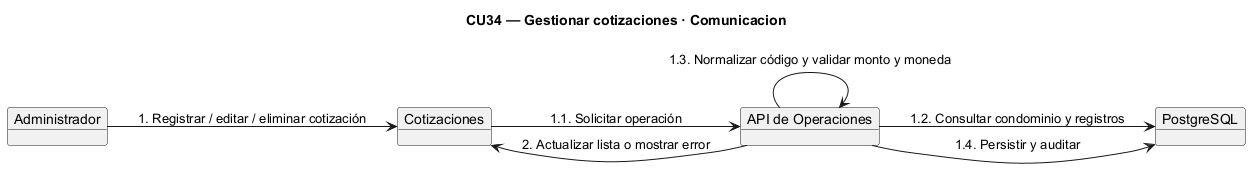

The diagram above was rendered by PlantUML. Its source (embedded in the PNG):
@startuml
skinparam backgroundColor white
skinparam shadowing false
title CU34 — Gestionar cotizaciones · Comunicacion
left to right direction
object "Administrador" as A
object "Cotizaciones" as UI
object "API de Operaciones" as API
object "PostgreSQL" as DB
A --> UI : 1. Registrar / editar / eliminar cotización
UI --> API : 1.1. Solicitar operación
API --> DB : 1.2. Consultar condominio y registros
API --> API : 1.3. Normalizar código y validar monto y moneda
API --> DB : 1.4. Persistir y auditar
API --> UI : 2. Actualizar lista o mostrar error
@enduml